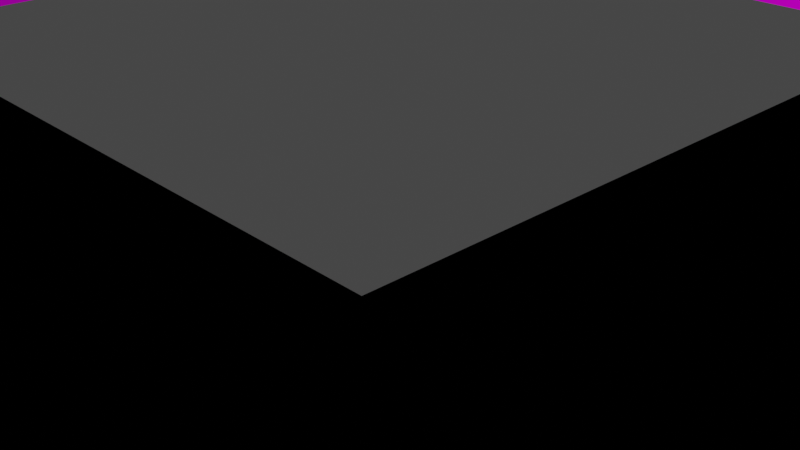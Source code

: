 # Source: Roof_2.blend  (saved by Blender 3.0.42; exported with 4.5.12 LTS)
import bpy
from mathutils import Matrix  # noqa: F401  (used for matrix-valued properties, if any)

bpy.ops.wm.read_factory_settings(use_empty=True)
scene = bpy.context.scene
scene.name = 'Scene'

# ---- collections
col_collection = bpy.data.collections.new('Collection'); scene.collection.children.link(col_collection)

# ---- images (referenced by path relative to the original .blend; pixels are not part of the script)
import os
ASSET_DIR = os.environ.get("B2B_ASSET_DIR", "")  # directory of the original .blend (textures are referenced by path, not embedded)
HERE = os.path.dirname(os.path.abspath(__file__))  # packed textures are extracted next to this script under _unpacked/

def load_image(name, relpath, width, height, colorspace="sRGB"):
    """Load a texture the original file referenced (path relative to the .blend, or extracted next to this script)."""
    p = next((c for c in (os.path.join(HERE, relpath), os.path.join(ASSET_DIR, relpath)) if relpath and os.path.exists(c)), "")
    if p:
        img = bpy.data.images.load(p, check_existing=True)
        img.name = name
    else:  # same state as the original file: an image datablock whose file is absent (Cycles renders it pink)
        img = bpy.data.images.new(name, width, height)
        img.source = "FILE"
        img.filepath = "//" + (relpath or name)
    img.colorspace_settings.name = colorspace
    return img
img_1k_rooftile_6_normal_png = load_image('1K-rooftile_6_normal.png', '1K-rooftile_6_normal.png', 1024, 1024, 'Non-Color')
img_1k_rooftile_6_basecolor_png = load_image('1K-rooftile_6_basecolor.png', '1K-rooftile_6_basecolor.png', 1024, 1024, 'sRGB')

# ---- materials (node trees are filled in below, after node groups)
mat_roof = bpy.data.materials.new('Roof')
mat_roof.use_backface_culling = True
mat_roof.use_transparent_shadow = False

# ---- material node trees
mat_roof.use_nodes = True; mat_roof.node_tree.nodes.clear()
_N = mat_roof.node_tree.nodes; _L = mat_roof.node_tree.links
n0 = _N.new('ShaderNodeBsdfPrincipled'); n0.name = 'Principled BSDF'; n0.location = (10, 300)
n0.distribution = 'GGX'
n0.subsurface_method = 'RANDOM_WALK_SKIN'
n0.inputs[3].default_value = 1.45
n0.inputs[13].default_value = 0.0
n0.inputs[27].default_value = (0.0, 0.0, 0.0, 1.0)
n0.inputs[28].default_value = 1.0
n1 = _N.new('ShaderNodeOutputMaterial'); n1.name = 'Material Output'; n1.location = (300, 300)
n2 = _N.new('ShaderNodeTexImage'); n2.name = 'Image Texture.001'; n2.location = (-577, -195)
n2.image = img_1k_rooftile_6_normal_png
n3 = _N.new('ShaderNodeNormalMap'); n3.name = 'Normal Map'; n3.location = (-172, -159)
n4 = _N.new('ShaderNodeTexImage'); n4.name = 'Image Texture'; n4.location = (-443, 370)
n4.image = img_1k_rooftile_6_basecolor_png
_L.new(n0.outputs[0], n1.inputs[0])
_L.new(n3.outputs[0], n0.inputs[5])
_L.new(n4.outputs[0], n0.inputs[0])
_L.new(n2.outputs[0], n3.inputs[1])
n1.is_active_output = True

# ---- world
world_world = bpy.data.worlds.new('World'); scene.world = world_world
world_world.use_nodes = True; world_world.node_tree.nodes.clear()
_N = world_world.node_tree.nodes; _L = world_world.node_tree.links
n0 = _N.new('ShaderNodeOutputWorld'); n0.name = 'World Output'; n0.location = (300, 300)
n1 = _N.new('ShaderNodeBackground'); n1.name = 'Background'; n1.location = (10, 300)
n1.inputs[0].default_value = (0.05088, 0.05088, 0.05088, 1.0)
_L.new(n1.outputs[0], n0.inputs[0])
n0.is_active_output = True
world_world.color = (0.05088, 0.05088, 0.05088)
world_world.use_sun_shadow = False
world_world.sun_shadow_jitter_overblur = 0.0

# ---- cameras
cam_camera = bpy.data.cameras.new('Camera')
cam_camera.clip_end = 100.0
cam_camera.ortho_scale = 7.314

# ---- lights
light_light = bpy.data.lights.new('Light', 'POINT')
light_light.transmission_factor = 0.0
light_light.energy = 1000.0
light_light.shadow_soft_size = 0.1
light_light.shadow_maximum_resolution = 0.006
light_light.use_absolute_resolution = True

# ---- meshes
me_cube_013 = bpy.data.meshes.new('Cube.013')
me_cube_013.from_pydata([(-1.0, -1.0, 0.7394), (-1.0, -1.0, 1.0), (-1.0, 1.0, 0.7394), (-1.0, 1.0, 1.0), (1.0, -1.0, 0.7394), (1.0, -1.0, 1.0), (1.0, 1.0, 0.7394), (1.0, 1.0, 1.0), (0.3333, 1.0, 0.7394), (-0.3333, 1.0, 0.7394), (-0.3333, 1.0, 1.0), (0.3333, 1.0, 1.0), (-0.3333, -1.0, 0.7394), (0.3333, -1.0, 0.7394), (0.3333, -1.0, 1.0), (-0.3333, -1.0, 1.0), (-1.0, 0.3333, 0.7394), (-1.0, -0.3333, 0.7394), (-1.0, -0.3333, 1.0), (-1.0, 0.3333, 1.0), (1.0, -0.3333, 0.7394), (1.0, 0.3333, 0.7394), (1.0, 0.3333, 1.0), (1.0, -0.3333, 1.0), (0.3333, 0.3333, 1.0), (0.3333, -0.3333, 1.0), (-0.3333, 0.3333, 1.0), (-0.3333, -0.3333, 1.0), (-0.3333, 0.3333, 0.7394), (-0.3333, -0.3333, 0.7394), (0.3333, 0.3333, 0.7394), (0.3333, -0.3333, 0.7394), (-1.0, -0.6667, 0.7394), (1.0, -0.6667, 1.0), (0.3333, -0.6667, 1.926), (-0.3333, -0.6667, 1.926), (-0.3333, -0.6667, 1.725), (0.3333, -0.6667, 1.725), (-1.0, -0.6667, 1.0), (1.0, -0.6667, 0.7394), (0.6667, 1.0, 1.0), (0.6667, -1.0, 0.7394), (0.6667, 1.0, 0.7394), (0.6667, -1.0, 1.0), (0.6667, 0.3333, 1.926), (0.6667, -0.3333, 1.926), (0.6667, 0.3333, 1.725), (0.6667, -0.3333, 1.725), (0.6667, -0.6667, 1.926), (0.6667, -0.6667, 1.725), (-1.0, 0.6667, 1.0), (1.0, 0.6667, 0.7394), (-1.0, 0.6667, 0.7394), (1.0, 0.6667, 1.0), (0.3333, 0.6667, 1.926), (-0.3333, 0.6667, 1.926), (-0.3333, 0.6667, 1.725), (0.3333, 0.6667, 1.725), (0.6667, 0.6667, 1.725), (0.6667, 0.6667, 1.926), (-0.6667, 1.0, 0.7394), (-0.6667, -1.0, 1.0), (-0.6667, 1.0, 1.0), (-0.6667, -1.0, 0.7394), (-0.6667, 0.3333, 1.725), (-0.6667, -0.3333, 1.725), (-0.6667, 0.3333, 1.926), (-0.6667, -0.3333, 1.926), (-0.6667, -0.6667, 1.725), (-0.6667, -0.6667, 1.926), (-0.6667, 0.6667, 1.926), (-0.6667, 0.6667, 1.725), (-1.0, -1.0, 0.877), (-1.0, 1.0, 0.877), (1.0, 1.0, 0.877), (1.0, -1.0, 0.877), (0.3333, -1.0, 0.877), (-0.3333, -1.0, 0.877), (-0.3333, 1.0, 0.877), (0.3333, 1.0, 0.877), (1.0, 0.3333, 0.877), (1.0, -0.3333, 0.877), (-1.0, -0.3333, 0.877), (-1.0, 0.3333, 0.877), (-1.0, -0.6667, 0.877), (1.0, -0.6667, 0.877), (0.6667, -1.0, 0.877), (0.6667, 1.0, 0.877), (1.0, 0.6667, 0.877), (-1.0, 0.6667, 0.877), (-0.6667, 1.0, 0.877), (-0.6667, -1.0, 0.877), (-1.051, -1.051, 0.8739), (-1.051, -1.051, 1.003), (-1.051, 0.7005, 1.003), (-1.051, 1.051, 1.003), (0.7005, 1.051, 1.003), (1.051, 1.051, 1.003), (1.051, -0.7005, 1.003), (1.051, -1.051, 1.003), (-0.7005, -1.051, 1.003), (-0.7005, 1.051, 1.003), (-0.3503, 1.051, 1.003), (0.3503, 1.051, 1.003), (0.7005, -1.051, 1.003), (0.3503, -1.051, 1.003), (-0.3503, -1.051, 1.003), (-1.051, -0.7005, 1.003), (-1.051, -0.3503, 1.003), (-1.051, 0.3503, 1.003), (1.051, 0.7005, 1.003), (1.051, 0.3503, 1.003), (1.051, -0.3503, 1.003), (-1.051, 1.051, 0.8739), (1.051, 1.051, 0.8739), (1.051, -1.051, 0.8739), (0.3503, -1.051, 0.8739), (-0.3503, -1.051, 0.8739), (-0.3503, 1.051, 0.8739), (0.3503, 1.051, 0.8739), (1.051, 0.3503, 0.8739), (1.051, -0.3503, 0.8739), (-1.051, -0.3503, 0.8739), (-1.051, 0.3503, 0.8739), (-1.051, -0.7005, 0.8739), (1.051, -0.7005, 0.8739), (0.7005, -1.051, 0.8739), (0.7005, 1.051, 0.8739), (1.051, 0.7005, 0.8739), (-1.051, 0.7005, 0.8739), (-0.7005, 1.051, 0.8739), (-0.7005, -1.051, 0.8739), (-1.0, -0.6667, 0.7394), (-1.0, -0.6667, 0.7394), (-1.0, -1.0, 0.7394), (-1.0, -1.0, 0.7394), (-1.0, 0.6667, 1.0), (-1.0, 1.0, 1.0), (-1.0, 1.0, 1.0), (-1.0, 1.0, 0.877), (-1.0, 1.0, 0.877), (-1.0, 1.0, 0.7394), (-1.0, 1.0, 0.7394), (-0.6667, 1.0, 0.7394), (-0.6667, 1.0, 0.7394), (0.6667, 1.0, 1.0), (1.0, 1.0, 1.0), (1.0, 1.0, 1.0), (1.0, 1.0, 0.877), (1.0, 1.0, 0.877), (1.0, 1.0, 0.7394), (1.0, 1.0, 0.7394), (1.0, 0.6667, 0.7394), (1.0, 0.6667, 0.7394), (1.0, -0.6667, 1.0), (1.0, -1.0, 1.0), (1.0, -1.0, 1.0), (1.0, -1.0, 0.877), (1.0, -1.0, 0.877), (1.0, -1.0, 0.7394), (1.0, -1.0, 0.7394), (0.6667, -1.0, 0.7394), (0.6667, -1.0, 0.7394), (-0.6667, -1.0, 1.0), (-1.0, -1.0, 1.0), (-1.0, -1.0, 1.0), (0.6667, 1.0, 0.7394), (0.6667, 1.0, 0.7394), (0.3333, 1.0, 0.7394), (-0.3333, 1.0, 0.7394), (-0.6667, 1.0, 1.0), (-0.3333, 1.0, 1.0), (0.3333, 1.0, 1.0), (-0.6667, -1.0, 0.7394), (-0.6667, -1.0, 0.7394), (-0.3333, -1.0, 0.7394), (0.3333, -1.0, 0.7394), (0.6667, -1.0, 1.0), (0.3333, -1.0, 1.0), (-0.3333, -1.0, 1.0), (-1.0, 0.6667, 0.7394), (-1.0, 0.6667, 0.7394), (-1.0, 0.3333, 0.7394), (-1.0, -0.3333, 0.7394), (-1.0, -0.6667, 1.0), (-1.0, -0.3333, 1.0), (-1.0, 0.3333, 1.0), (1.0, -0.6667, 0.7394), (1.0, -0.6667, 0.7394), (1.0, -0.3333, 0.7394), (1.0, 0.3333, 0.7394), (1.0, 0.6667, 1.0), (1.0, 0.3333, 1.0), (1.0, -0.3333, 1.0), (-0.3333, 0.3333, 0.7394), (-0.3333, 0.3333, 0.7394), (-0.3333, 0.3333, 0.7394), (-0.3333, -0.3333, 0.7394), (-0.3333, -0.3333, 0.7394), (-0.3333, -0.3333, 0.7394), (0.3333, 0.3333, 0.7394), (0.3333, 0.3333, 0.7394), (0.3333, 0.3333, 0.7394), (0.3333, -0.3333, 0.7394), (0.3333, -0.3333, 0.7394), (0.3333, -0.3333, 0.7394), (0.3333, 0.3333, 1.0), (-0.3333, 0.3333, 1.0), (-0.3333, -0.3333, 1.0), (0.3333, -0.3333, 1.0), (0.3333, -0.6667, 1.725), (-0.3333, -0.6667, 1.725), (-0.6667, -0.6667, 1.725), (-0.6667, -0.6667, 1.725), (-0.6667, -0.6667, 1.725), (-0.6667, -0.6667, 1.725), (-0.3333, -0.6667, 1.926), (0.3333, -0.6667, 1.926), (-0.6667, -0.6667, 1.926), (-0.6667, -0.6667, 1.926), (-0.6667, -0.6667, 1.926), (0.6667, -0.6667, 1.725), (0.6667, -0.6667, 1.725), (0.6667, -0.6667, 1.725), (0.6667, -0.6667, 1.725), (0.6667, -0.6667, 1.926), (0.6667, -0.6667, 1.926), (0.6667, -0.6667, 1.926), (0.6667, -0.3333, 1.725), (0.6667, -0.3333, 1.926), (0.6667, 0.3333, 1.725), (0.6667, 0.6667, 1.725), (0.6667, 0.6667, 1.725), (0.6667, 0.6667, 1.725), (0.6667, 0.6667, 1.725), (0.6667, 0.3333, 1.926), (0.6667, 0.6667, 1.926), (0.6667, 0.6667, 1.926), (0.6667, 0.6667, 1.926), (0.3333, 0.6667, 1.725), (-0.6667, 0.6667, 1.926), (-0.6667, 0.6667, 1.926), (-0.6667, 0.6667, 1.926), (-0.3333, 0.6667, 1.926), (0.3333, 0.6667, 1.926), (-0.6667, 0.6667, 1.725), (-0.6667, 0.6667, 1.725), (-0.6667, 0.6667, 1.725), (-0.6667, 0.6667, 1.725), (-0.3333, 0.6667, 1.725), (-0.6667, -0.3333, 1.926), (-0.6667, -0.3333, 1.725), (-0.6667, 0.3333, 1.926), (-0.6667, 0.3333, 1.725), (-1.0, -1.0, 0.877), (-1.0, -1.0, 0.877), (-0.3333, -1.0, 0.877), (-0.6667, -1.0, 0.877), (-0.6667, 1.0, 0.877), (-1.0, 0.3333, 0.877), (-1.0, 0.6667, 0.877), (1.0, 0.6667, 0.877), (0.3333, 1.0, 0.877), (0.6667, 1.0, 0.877), (0.6667, -1.0, 0.877), (1.0, -0.3333, 0.877), (1.0, -0.6667, 0.877), (-1.0, -0.6667, 0.877), (-1.0, -0.3333, 0.877), (1.0, 0.3333, 0.877), (-0.3333, 1.0, 0.877), (0.3333, -1.0, 0.877), (-1.051, -1.051, 0.8739), (-1.051, -1.051, 0.8739), (-1.051, -1.051, 1.003), (-1.051, -1.051, 1.003), (-1.051, 0.7005, 1.003), (-1.051, 1.051, 1.003), (-1.051, 1.051, 1.003), (0.7005, 1.051, 1.003), (1.051, 1.051, 1.003), (1.051, 1.051, 1.003), (1.051, -0.7005, 1.003), (1.051, -1.051, 1.003), (1.051, -1.051, 1.003), (-0.7005, -1.051, 1.003), (-0.7005, 1.051, 1.003), (-0.3503, 1.051, 1.003), (0.3503, 1.051, 1.003), (0.7005, -1.051, 1.003), (0.3503, -1.051, 1.003), (-0.3503, -1.051, 1.003), (-1.051, -0.7005, 1.003), (-1.051, -0.3503, 1.003), (-1.051, 0.3503, 1.003), (1.051, 0.7005, 1.003), (1.051, 0.3503, 1.003), (1.051, -0.3503, 1.003), (-1.051, 1.051, 0.8739), (-1.051, 1.051, 0.8739), (1.051, 1.051, 0.8739), (1.051, 1.051, 0.8739), (1.051, -1.051, 0.8739), (1.051, -1.051, 0.8739), (-0.3503, -1.051, 0.8739), (-0.7005, -1.051, 0.8739), (-0.7005, 1.051, 0.8739), (-1.051, 0.3503, 0.8739), (-1.051, 0.7005, 0.8739), (1.051, 0.7005, 0.8739), (0.3503, 1.051, 0.8739), (0.7005, 1.051, 0.8739), (0.7005, -1.051, 0.8739), (1.051, -0.3503, 0.8739), (1.051, -0.7005, 0.8739), (-1.051, -0.7005, 0.8739), (-1.051, -0.3503, 0.8739), (1.051, 0.3503, 0.8739), (-0.3503, 1.051, 0.8739), (0.3503, -1.051, 0.8739)], [], [(158, 85, 125, 115), (88, 149, 301, 309), (170, 171, 287, 286), (15, 163, 285, 106), (222, 188, 160, 161), (184, 165, 219), (226, 217, 178, 177), (217, 216, 179, 178), (213, 211, 175, 173), (211, 210, 176, 175), (255, 91, 305, 92), (89, 83, 123, 129), (11, 145, 279, 103), (76, 86, 312, 319), (249, 239, 200, 194), (30, 206, 207, 196), (239, 233, 200), (64, 195, 197, 65), (244, 243, 207, 206), (208, 199, 28, 26), (34, 48, 25), (44, 24, 209, 45), (241, 136, 186, 66), (66, 186, 185, 67), (231, 153, 190, 46), (46, 190, 189, 47), (90, 140, 298, 306), (77, 76, 319, 304), (23, 33, 282, 297), (91, 77, 304, 305), (204, 198, 27, 25), (209, 24, 201, 203), (163, 164, 274, 285), (29, 31, 37, 36), (230, 202, 58), (25, 27, 35, 34), (45, 209, 227), (67, 185, 184, 219), (47, 189, 187, 223), (78, 90, 306, 318), (193, 229, 225, 154), (202, 230, 228, 205), (192, 235, 229, 193), (191, 236, 235, 192), (79, 78, 318, 310), (177, 156, 226), (210, 221, 162, 176), (147, 53, 295, 280), (154, 225, 155), (168, 166, 232, 57), (80, 88, 309, 317), (167, 151, 152, 234), (61, 220, 1), (40, 172, 54, 237), (172, 10, 55, 54), (144, 169, 56, 246), (169, 168, 57, 56), (22, 23, 297, 296), (142, 143, 245, 181), (10, 62, 240, 55), (35, 27, 218), (183, 251, 212, 133), (26, 252, 250, 208), (208, 250, 69), (182, 253, 251, 183), (180, 247, 253, 182), (33, 5, 283, 282), (132, 215, 174, 134), (216, 220, 61, 179), (81, 80, 317, 313), (62, 138, 240), (137, 136, 241), (146, 40, 237), (191, 7, 236), (44, 238, 24), (206, 59, 244), (252, 26, 242), (243, 70, 207), (12, 256, 257, 63), (141, 139, 258, 60), (16, 259, 260, 52), (150, 148, 261, 51), (8, 262, 263, 42), (159, 157, 264, 41), (20, 265, 266, 39), (135, 254, 267, 32), (17, 268, 259, 16), (32, 267, 268, 17), (21, 269, 265, 20), (51, 261, 269, 21), (9, 270, 262, 8), (60, 258, 270, 9), (13, 271, 256, 12), (41, 264, 271, 13), (63, 257, 72, 0), (39, 266, 75, 4), (42, 263, 74, 6), (52, 260, 73, 2), (308, 276, 277, 299), (311, 96, 281, 300), (314, 98, 99, 302), (131, 100, 275, 272), (126, 289, 290, 116), (116, 290, 291, 117), (130, 101, 102, 118), (118, 102, 288, 119), (128, 110, 111, 120), (120, 111, 112, 121), (315, 292, 293, 316), (316, 293, 294, 307), (273, 93, 292, 315), (121, 112, 98, 314), (303, 284, 289, 126), (119, 288, 96, 311), (114, 97, 110, 128), (307, 294, 276, 308), (113, 278, 101, 130), (117, 291, 100, 131), (3, 170, 286, 95), (171, 11, 103, 287), (87, 79, 310, 127), (50, 3, 95, 94), (149, 87, 127, 301), (5, 43, 104, 283), (86, 158, 115, 312), (164, 38, 107, 274), (38, 18, 108, 107), (140, 89, 129, 298), (85, 81, 313, 125), (18, 19, 109, 108), (43, 14, 105, 104), (84, 255, 92, 124), (145, 147, 280, 279), (14, 15, 106, 105), (83, 82, 122, 123), (19, 50, 94, 109), (82, 84, 124, 122), (53, 22, 296, 295), (194, 248, 249), (64, 71, 195), (36, 214, 29), (65, 197, 68), (205, 228, 224), (37, 31, 49)])
_uv = me_cube_013.uv_layers.new(name='UVMap')
_uv.uv.foreach_set('vector', [1.723, -0.7761, 1.723, -0.3618, 1.786, -0.4038, 1.786, -0.8392, 1.723, 1.295, 1.723, 1.71, 1.786, 1.773, 1.786, 1.337, 1.06, 1.332, 0.7431, 1.332, 0.7592, 1.284, 1.092, 1.284, 0.08598, -0.4687, -0.2309, -0.4687, -0.2631, -0.5169, 0.06989, -0.5169, 1.309, -0.3618, 1.723, -0.3618, 1.723, -0.7761, 1.309, -0.7761, 0.00717, 0.631, 0.324, 0.631, 0.00717, 0.9479, 1.037, -0.1518, 0.7197, -0.1518, 0.7197, -0.4687, 1.037, -0.4687, 0.7197, -0.1518, 0.08598, -0.1518, 0.08598, -0.4687, 0.7197, -0.4687, -0.3484, -0.3618, 0.06591, -0.3618, 0.06591, -0.7761, -0.3484, -0.7761, 0.06591, -0.3618, 0.8945, -0.3618, 0.8945, -0.7761, 0.06591, -0.7761, -0.7627, -0.7761, -0.3484, -0.7761, -0.3904, -0.8392, -0.8258, -0.8392, -0.7627, 1.295, -0.7627, 0.8811, -0.8258, 0.9021, -0.8258, 1.337, 0.1094, 1.332, -0.2074, 1.332, -0.2396, 1.284, 0.09333, 1.284, 0.8945, -0.7761, 1.309, -0.7761, 1.351, -0.8392, 0.9155, -0.8392, 0.06591, 1.295, 0.8945, 1.295, 0.8945, 0.8811, 0.06591, 0.8811, 0.8945, 0.8811, 0.8945, 0.8811, 0.06591, 0.8811, 0.06591, 0.8811, 0.8945, 1.295, 1.309, 1.295, 0.8945, 0.8811, -0.3484, 0.8811, 0.06591, 0.8811, 0.06591, 0.05251, -0.3484, 0.05251, 0.6259, 0.9555, -0.007775, 0.9555, -0.007775, 0.6386, 0.6259, 0.6386, 0.06591, 0.05251, 0.06591, 0.05251, 0.06591, 0.8811, 0.06591, 0.8811, 0.1094, 0.1564, -0.2074, 0.1564, 0.1094, -0.1605, 0.6945, 0.6555, 0.6945, 0.3387, 1.328, 0.3387, 1.328, 0.6555, -1.26, 0.9479, -1.26, 0.631, -0.9434, 0.631, -0.9434, 0.9479, -0.9434, 0.9479, -0.9434, 0.631, -0.3097, 0.631, -0.3097, 0.9479, 1.309, 1.295, 1.723, 1.295, 1.723, 0.8811, 1.309, 0.8811, 1.309, 0.8811, 1.723, 0.8811, 1.723, 0.05251, 1.309, 0.05251, -0.3484, 1.71, -0.7627, 1.71, -0.8258, 1.773, -0.3904, 1.773, 0.06591, -0.7761, 0.8945, -0.7761, 0.9155, -0.8392, 0.04488, -0.8392, 0.9982, 0.5295, 0.6813, 0.5295, 0.6491, 0.4812, 0.9821, 0.4812, -0.3484, -0.7761, 0.06591, -0.7761, 0.04488, -0.8392, -0.3904, -0.8392, 0.8945, 0.05251, 0.06591, 0.05251, 0.06591, 0.05251, 0.8945, 0.05251, 0.8945, 0.05251, 0.8945, 0.8811, 0.8945, 0.8811, 0.8945, 0.05251, -0.2309, -0.4687, -0.5477, -0.4687, -0.596, -0.5169, -0.2631, -0.5169, 0.06591, 0.05251, 0.8945, 0.05251, 0.8945, -0.3618, 0.06591, -0.3618, 1.309, 0.8811, 0.8945, 0.8811, 1.309, 1.295, 0.1094, -0.1605, 0.7431, -0.1605, 0.7431, 0.1564, 0.1094, 0.1564, 1.328, 0.6555, 1.328, 0.3387, 1.645, 0.6555, -0.3097, 0.9479, -0.3097, 0.631, 0.00717, 0.631, 0.00717, 0.9479, 1.309, 0.05251, 1.723, 0.05251, 1.723, -0.3618, 1.309, -0.3618, 0.06591, 1.71, -0.3484, 1.71, -0.3904, 1.773, 0.04488, 1.773, 0.9982, 0.5295, 0.9982, 0.8463, 0.6813, 0.8463, 0.6813, 0.5295, 0.8945, 0.8811, 1.309, 0.8811, 1.309, 0.05251, 0.8945, 0.05251, 1.632, 0.5295, 1.632, 0.8463, 0.9982, 0.8463, 0.9982, 0.5295, 1.949, 0.5295, 1.949, 0.8463, 1.632, 0.8463, 1.632, 0.5295, 0.8945, 1.71, 0.06591, 1.71, 0.04488, 1.773, 0.9155, 1.773, 1.037, -0.4687, 1.353, -0.4687, 1.037, -0.1518, 0.8945, -0.3618, 1.309, -0.3618, 1.309, -0.7761, 0.8945, -0.7761, 2.266, 0.5295, 1.949, 0.5295, 1.981, 0.4812, 2.314, 0.4812, 0.6813, 0.5295, 0.6813, 0.8463, 0.3645, 0.5295, 0.8945, 1.71, 1.309, 1.71, 1.309, 1.295, 0.8945, 1.295, 1.723, 0.8811, 1.723, 1.295, 1.786, 1.337, 1.786, 0.9021, 1.309, 1.71, 1.723, 1.71, 1.723, 1.295, 1.309, 1.295, -0.2309, -0.4687, -0.2309, -0.1518, -0.5477, -0.4687, -0.2074, 1.332, 0.1094, 1.332, 0.1094, 1.649, -0.2074, 1.649, 0.1094, 1.332, 0.7431, 1.332, 0.7431, 1.649, 0.1094, 1.649, -0.3484, 1.71, 0.06591, 1.71, 0.06591, 1.295, -0.3484, 1.295, 0.06591, 1.71, 0.8945, 1.71, 0.8945, 1.295, 0.06591, 1.295, 1.632, 0.5295, 0.9982, 0.5295, 0.9821, 0.4812, 1.648, 0.4812, -0.7627, 1.71, -0.3484, 1.71, -0.3484, 1.295, -0.7627, 1.295, 0.7431, 1.332, 1.06, 1.332, 1.06, 1.649, 0.7431, 1.649, 0.7431, 0.1564, 0.7431, -0.1605, 1.06, 0.1564, -0.7627, 0.05251, -0.3484, 0.05251, -0.3484, -0.3618, -0.7627, -0.3618, 0.2752, 0.3387, 0.2752, 0.6555, -0.3585, 0.6555, -0.3585, 0.3387, -0.3585, 0.3387, -0.3585, 0.6555, -0.6754, 0.6555, -0.7627, 0.8811, -0.3484, 0.8811, -0.3484, 0.05251, -0.7627, 0.05251, -0.7627, 1.295, -0.3484, 1.295, -0.3484, 0.8811, -0.7627, 0.8811, 0.6813, 0.5295, 0.3645, 0.5295, 0.3162, 0.4812, 0.6491, 0.4812, -0.7627, -0.3618, -0.3484, -0.3618, -0.3484, -0.7761, -0.7627, -0.7761, 0.08598, -0.1518, -0.2309, -0.1518, -0.2309, -0.4687, 0.08598, -0.4687, 1.723, 0.05251, 1.723, 0.8811, 1.786, 0.9021, 1.786, 0.03148, 1.06, 1.332, 1.377, 1.332, 1.06, 1.649, -1.577, 0.631, -1.26, 0.631, -1.26, 0.9479, -0.5243, 1.332, -0.2074, 1.332, -0.2074, 1.649, 1.949, 0.5295, 2.266, 0.5295, 1.949, 0.8463, 0.6945, 0.6555, 0.3777, 0.6555, 0.6945, 0.3387, 0.6259, 0.6386, 0.9428, 0.9555, 0.6259, 0.9555, 0.2752, 0.6555, 0.2752, 0.3387, 0.5921, 0.6555, -0.007775, 0.9555, -0.3246, 0.9555, -0.007775, 0.6386, 0.06591, -0.7761, 0.06591, -0.7761, -0.3484, -0.7761, -0.3484, -0.7761, -0.7627, 1.71, -0.7627, 1.71, -0.3484, 1.71, -0.3484, 1.71, -0.7627, 0.8811, -0.7627, 0.8811, -0.7627, 1.295, -0.7627, 1.295, 1.723, 1.71, 1.723, 1.71, 1.723, 1.295, 1.723, 1.295, 0.8945, 1.71, 0.8945, 1.71, 1.309, 1.71, 1.309, 1.71, 1.723, -0.7761, 1.723, -0.7761, 1.309, -0.7761, 1.309, -0.7761, 1.723, 0.05251, 1.723, 0.05251, 1.723, -0.3618, 1.723, -0.3618, -0.7627, -0.7761, -0.7627, -0.7761, -0.7627, -0.3618, -0.7627, -0.3618, -0.7627, 0.05251, -0.7627, 0.05251, -0.7627, 0.8811, -0.7627, 0.8811, -0.7627, -0.3618, -0.7627, -0.3618, -0.7627, 0.05251, -0.7627, 0.05251, 1.723, 0.8811, 1.723, 0.8811, 1.723, 0.05251, 1.723, 0.05251, 1.723, 1.295, 1.723, 1.295, 1.723, 0.8811, 1.723, 0.8811, 0.06591, 1.71, 0.06591, 1.71, 0.8945, 1.71, 0.8945, 1.71, -0.3484, 1.71, -0.3484, 1.71, 0.06591, 1.71, 0.06591, 1.71, 0.8945, -0.7761, 0.8945, -0.7761, 0.06591, -0.7761, 0.06591, -0.7761, 1.309, -0.7761, 1.309, -0.7761, 0.8945, -0.7761, 0.8945, -0.7761, -0.3484, -0.7761, -0.3484, -0.7761, -0.7627, -0.7761, -0.7627, -0.7761, 1.723, -0.3618, 1.723, -0.3618, 1.723, -0.7761, 1.723, -0.7761, 1.309, 1.71, 1.309, 1.71, 1.723, 1.71, 1.723, 1.71, -0.7627, 1.295, -0.7627, 1.295, -0.7627, 1.71, -0.7627, 1.71, 1.066, 1.015, 1.066, 0.9761, 1.566, 0.9761, 1.566, 1.015, -0.8416, 0.3728, -0.8416, 0.4343, -1.342, 0.4343, -1.342, 0.3728, -0.9464, 0.6518, -0.9483, 0.6884, -1.444, 0.6874, -1.442, 0.6508, -0.5732, 0.3728, -0.5732, 0.4343, -1.073, 0.4343, -1.073, 0.3728, 1.427, 0.3728, 1.427, 0.4343, 0.9268, 0.4343, 0.9268, 0.3728, 0.9268, 0.3728, 0.9268, 0.4343, -0.0732, 0.4343, -0.0732, 0.3728, 1.158, 0.3728, 1.158, 0.4343, 0.6584, 0.4343, 0.6584, 0.3728, 0.6584, 0.3728, 0.6584, 0.4343, -0.3416, 0.4343, -0.3416, 0.3728, 1.037, 0.6557, 1.035, 0.6923, 0.539, 0.6913, 0.5409, 0.6548, 0.5409, 0.6548, 0.539, 0.6913, -0.4525, 0.6894, -0.4507, 0.6528, -0.934, 1.015, -0.934, 0.9761, -0.434, 0.9761, -0.434, 1.015, -0.434, 1.015, -0.434, 0.9761, 0.566, 0.9761, 0.566, 1.015, -1.434, 1.015, -1.434, 0.9761, -0.934, 0.9761, -0.934, 1.015, -0.4507, 0.6528, -0.4525, 0.6894, -0.9483, 0.6884, -0.9464, 0.6518, 1.927, 0.3728, 1.927, 0.4343, 1.427, 0.4343, 1.427, 0.3728, -0.3416, 0.3728, -0.3416, 0.4343, -0.8416, 0.4343, -0.8416, 0.3728, 1.532, 0.6567, 1.531, 0.6933, 1.035, 0.6923, 1.037, 0.6557, 0.566, 1.015, 0.566, 0.9761, 1.066, 0.9761, 1.066, 1.015, 1.658, 0.3728, 1.658, 0.4343, 1.158, 0.4343, 1.158, 0.3728, -0.0732, 0.3728, -0.0732, 0.4343, -0.5732, 0.4343, -0.5732, 0.3728, 1.377, 1.332, 1.06, 1.332, 1.092, 1.284, 1.425, 1.284, 0.7431, 1.332, 0.1094, 1.332, 0.09333, 1.284, 0.7592, 1.284, 1.309, 1.71, 0.8945, 1.71, 0.9155, 1.773, 1.351, 1.773, -1.26, 0.631, -1.577, 0.631, -1.625, 0.5828, -1.292, 0.5828, 1.723, 1.71, 1.309, 1.71, 1.351, 1.773, 1.786, 1.773, 1.353, -0.4687, 1.037, -0.4687, 1.069, -0.5169, 1.402, -0.5169, 1.309, -0.7761, 1.723, -0.7761, 1.786, -0.8392, 1.351, -0.8392, 0.324, 0.631, 0.00717, 0.631, 0.03934, 0.5828, 0.3723, 0.5828, 0.00717, 0.631, -0.3097, 0.631, -0.2936, 0.5828, 0.03934, 0.5828, -0.7627, 1.71, -0.7627, 1.295, -0.8258, 1.337, -0.8258, 1.773, 1.723, -0.3618, 1.723, 0.05251, 1.786, 0.03148, 1.786, -0.4038, -0.3097, 0.631, -0.9434, 0.631, -0.9595, 0.5828, -0.2936, 0.5828, 1.037, -0.4687, 0.7197, -0.4687, 0.7358, -0.5169, 1.069, -0.5169, -0.7627, -0.3618, -0.7627, -0.7761, -0.8258, -0.8392, -0.8258, -0.4038, -0.2074, 1.332, -0.5243, 1.332, -0.5726, 1.284, -0.2396, 1.284, 0.7197, -0.4687, 0.08598, -0.4687, 0.06989, -0.5169, 0.7358, -0.5169, -0.7627, 0.8811, -0.7627, 0.05251, -0.8258, 0.03148, -0.8258, 0.9021, -0.9434, 0.631, -1.26, 0.631, -1.292, 0.5828, -0.9595, 0.5828, -0.7627, 0.05251, -0.7627, -0.3618, -0.8258, -0.4038, -0.8258, 0.03148, 1.949, 0.5295, 1.632, 0.5295, 1.648, 0.4812, 1.981, 0.4812, 0.06591, 0.8811, -0.3484, 1.295, 0.06591, 1.295, -0.3484, 0.8811, -0.3484, 1.295, 0.06591, 0.8811, 0.06591, -0.3618, -0.3484, -0.3618, 0.06591, 0.05251, -0.3484, 0.05251, 0.06591, 0.05251, -0.3484, -0.3618, 0.8945, 0.05251, 1.309, 0.05251, 1.309, -0.3618, 0.8945, -0.3618, 0.8945, 0.05251, 1.309, -0.3618])
me_cube_013.materials.append(mat_roof)
me_cube_013.use_remesh_fix_poles = True
me_cube_013.use_remesh_preserve_attributes = False
me_cube_013.update()

# ---- objects
ob_light = bpy.data.objects.new('Light', light_light)
ob_camera = bpy.data.objects.new('Camera', cam_camera)
ob_roof_2 = bpy.data.objects.new('Roof_2', me_cube_013)

# ---- transforms, parenting, visibility, modifiers, constraints
ob_light.location = (4.076, 1.005, 5.904)
ob_light.rotation_euler = (0.6503, 0.05522, 1.866)
ob_light.lock_rotations_4d = False
ob_light.empty_display_type = 'ARROWS'
ob_light.color = (0.0, 0.0, 0.0, 0.0)
ob_light.lineart.crease_threshold = 0.0
ob_camera.location = (7.359, -6.926, 4.958)
ob_camera.rotation_euler = (1.109, 0.0, 0.8149)
ob_camera.lock_rotations_4d = False
ob_camera.empty_display_type = 'ARROWS'
ob_camera.color = (0.0, 0.0, 0.0, 0.0)
ob_camera.display_type = 'WIRE'
ob_camera.lineart.crease_threshold = 0.0
ob_roof_2.location = (0.0, 0.0, 0.0)
ob_roof_2.scale = (12.07, 12.07, 2.395)

# ---- collection membership
col_collection.objects.link(ob_light)
col_collection.objects.link(ob_camera)
col_collection.objects.link(ob_roof_2)

# ---- scene / render settings (as saved in the file)
scene.camera = ob_camera
scene.frame_start = 1; scene.frame_end = 250; scene.frame_set(1)
scene.render.engine = 'BLENDER_EEVEE_NEXT'
scene.cycles.sampling_pattern = 'TABULATED_SOBOL'
scene.cycles.use_light_tree = False
scene.view_settings.view_transform = 'Filmic'
bpy.context.view_layer.update()
